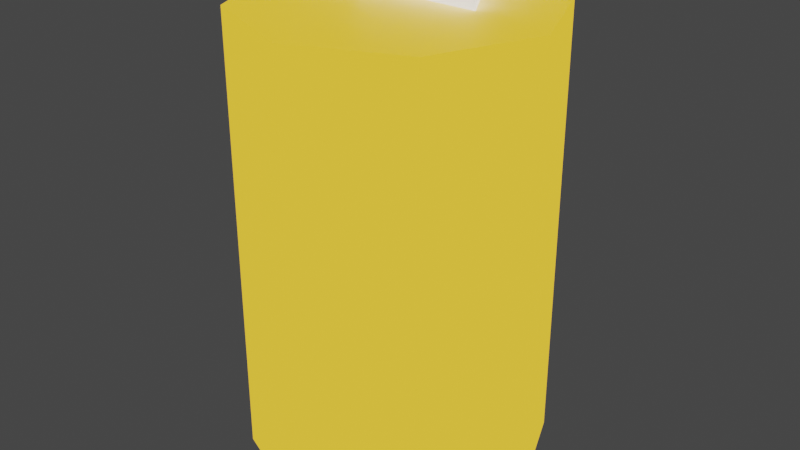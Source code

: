 # Source: lara.blend  (saved by Blender 2.83.18; exported with 4.5.12 LTS)
import bpy
from mathutils import Matrix  # noqa: F401  (used for matrix-valued properties, if any)

bpy.ops.wm.read_factory_settings(use_empty=True)
scene = bpy.context.scene
scene.name = 'Scene'

# ---- collections
col_collection = bpy.data.collections.new('Collection'); scene.collection.children.link(col_collection)

# ---- materials (node trees are filled in below, after node groups)
mat_body_mat = bpy.data.materials.new('body_mat')
mat_body_mat.use_transparent_shadow = False
mat_arrow_mat = bpy.data.materials.new('arrow_mat')
mat_arrow_mat.alpha_threshold = 0.0
mat_arrow_mat.use_transparent_shadow = False
mat_arrow_mat.line_color = (0.0, 0.0, 0.0, 1.0)

# ---- material node trees
mat_body_mat.use_nodes = True; mat_body_mat.node_tree.nodes.clear()
_N = mat_body_mat.node_tree.nodes; _L = mat_body_mat.node_tree.links
n0 = _N.new('ShaderNodeOutputMaterial'); n0.name = 'Material Output'; n0.location = (300, 300)
n1 = _N.new('ShaderNodeBsdfPrincipled'); n1.name = 'Principled BSDF'; n1.location = (10, 300)
n1.distribution = 'GGX'
n1.subsurface_method = 'BURLEY'
n1.inputs[3].default_value = 1.45
n1.inputs[27].default_value = (1.0, 0.5553, 0.0, 1.0)
n1.inputs[28].default_value = 1.0
_L.new(n1.outputs[0], n0.inputs[0])
n0.is_active_output = True
mat_arrow_mat.use_nodes = True; mat_arrow_mat.node_tree.nodes.clear()
_N = mat_arrow_mat.node_tree.nodes; _L = mat_arrow_mat.node_tree.links
n0 = _N.new('ShaderNodeOutputMaterial'); n0.name = 'Material Output'; n0.location = (300, 300)
n1 = _N.new('ShaderNodeBsdfPrincipled'); n1.name = 'Principled BSDF'; n1.location = (10, 300)
n1.distribution = 'GGX'
n1.subsurface_method = 'BURLEY'
n1.inputs[3].default_value = 1.45
n1.inputs[28].default_value = 1.0
_L.new(n1.outputs[0], n0.inputs[0])
n0.is_active_output = True

# ---- world
world_world = bpy.data.worlds.new('World'); scene.world = world_world
world_world.use_nodes = True; world_world.node_tree.nodes.clear()
_N = world_world.node_tree.nodes; _L = world_world.node_tree.links
n0 = _N.new('ShaderNodeOutputWorld'); n0.name = 'World Output'; n0.location = (300, 300)
n1 = _N.new('ShaderNodeBackground'); n1.name = 'Background'; n1.location = (10, 300)
n1.inputs[0].default_value = (0.05088, 0.05088, 0.05088, 1.0)
_L.new(n1.outputs[0], n0.inputs[0])
n0.is_active_output = True
world_world.color = (0.05088, 0.05088, 0.05088)
world_world.use_sun_shadow = False
world_world.sun_shadow_jitter_overblur = 0.0

# ---- meshes
me_body = bpy.data.meshes.new('body')
me_body.from_pydata([(0.0, 0.2, -0.3), (0.0, 0.2, 0.3), (0.1414, 0.1414, -0.3), (0.1414, 0.1414, 0.3), (0.2, -8.742e-09, -0.3), (0.2, -8.742e-09, 0.3), (0.1414, -0.1414, -0.3), (0.1414, -0.1414, 0.3), (-1.748e-08, -0.2, -0.3), (-1.748e-08, -0.2, 0.3), (-0.1414, -0.1414, -0.3), (-0.1414, -0.1414, 0.3), (-0.2, 2.385e-09, -0.3), (-0.2, 2.385e-09, 0.3), (-0.1414, 0.1414, -0.3), (-0.1414, 0.1414, 0.3)], [], [(0, 1, 3, 2), (2, 3, 5, 4), (4, 5, 7, 6), (6, 7, 9, 8), (8, 9, 11, 10), (10, 11, 13, 12), (3, 1, 15, 13, 11, 9, 7, 5), (12, 13, 15, 14), (14, 15, 1, 0), (0, 2, 4, 6, 8, 10, 12, 14)])
_uv = me_body.uv_layers.new(name='UVMap')
_uv.uv.foreach_set('vector', [1.0, 0.5, 1.0, 1.0, 0.875, 1.0, 0.875, 0.5, 0.875, 0.5, 0.875, 1.0, 0.75, 1.0, 0.75, 0.5, 0.75, 0.5, 0.75, 1.0, 0.625, 1.0, 0.625, 0.5, 0.625, 0.5, 0.625, 1.0, 0.5, 1.0, 0.5, 0.5, 0.5, 0.5, 0.5, 1.0, 0.375, 1.0, 0.375, 0.5, 0.375, 0.5, 0.375, 1.0, 0.25, 1.0, 0.25, 0.5, 0.4197, 0.4197, 0.25, 0.49, 0.08029, 0.4197, 0.01, 0.25, 0.08029, 0.08029, 0.25, 0.01, 0.4197, 0.08029, 0.49, 0.25, 0.25, 0.5, 0.25, 1.0, 0.125, 1.0, 0.125, 0.5, 0.125, 0.5, 0.125, 1.0, 0.0, 1.0, 0.0, 0.5, 0.75, 0.49, 0.9197, 0.4197, 0.99, 0.25, 0.9197, 0.08029, 0.75, 0.01, 0.5803, 0.08029, 0.51, 0.25, 0.5803, 0.4197])
me_body.materials.append(mat_body_mat)
me_body.use_remesh_fix_poles = True
me_body.use_remesh_preserve_attributes = False
me_body.use_mirror_vertex_groups = False
me_body.update()
me_arrow = bpy.data.meshes.new('arrow')
me_arrow.from_pydata([(0.002492, 0.09407, -0.02628), (0.002492, 0.09407, 0.02447), (0.09041, -0.05821, -0.02628), (0.09041, -0.05821, 0.02447), (-0.08542, -0.05821, -0.02628), (-0.08542, -0.05821, 0.02447)], [], [(0, 1, 3, 2), (2, 3, 5, 4), (3, 1, 5), (4, 5, 1, 0), (0, 2, 4)])
_uv = me_arrow.uv_layers.new(name='UVMap')
_uv.uv.foreach_set('vector', [1.0, 0.5, 1.0, 1.0, 0.6667, 1.0, 0.6667, 0.5, 0.6667, 0.5, 0.6667, 1.0, 0.3333, 1.0, 0.3333, 0.5, 0.4578, 0.13, 0.25, 0.49, 0.04215, 0.13, 0.3333, 0.5, 0.3333, 1.0, -5.96e-08, 1.0, -5.96e-08, 0.5, 0.75, 0.49, 0.9578, 0.13, 0.5422, 0.13])
me_arrow.materials.append(mat_arrow_mat)
me_arrow.use_remesh_fix_poles = True
me_arrow.use_remesh_preserve_attributes = False
me_arrow.use_mirror_vertex_groups = False
me_arrow.update()

# ---- objects
ob_torso = bpy.data.objects.new('torso', me_body)
ob_direction = bpy.data.objects.new('direction', me_arrow)

# ---- transforms, parenting, visibility, modifiers, constraints
ob_torso.location = (0.0, 0.0, 0.3)
ob_torso.color = (0.001357, 1.0, 0.9524, 1.0)
ob_torso.display_type = 'SOLID'
ob_torso.lineart.crease_threshold = 0.0
ob_direction.location = (0.0, 0.07844, 0.6082)
ob_direction.display_type = 'SOLID'
ob_direction.lineart.crease_threshold = 0.0

# ---- collection membership
col_collection.objects.link(ob_torso)
col_collection.objects.link(ob_direction)

# ---- scene / render settings (as saved in the file)
scene.frame_start = 1; scene.frame_end = 250; scene.frame_set(0)
scene.render.engine = 'BLENDER_EEVEE_NEXT'
scene.cycles.use_denoising = False
scene.cycles.samples = 128
scene.cycles.sampling_pattern = 'TABULATED_SOBOL'
scene.cycles.use_adaptive_sampling = False
scene.cycles.use_light_tree = False
scene.view_settings.view_transform = 'Filmic'
bpy.context.view_layer.update()

# ---- added for rendering (the .blend has no active camera): camera
cam_auto = bpy.data.cameras.new('AutoCamera')
cam_auto.lens = 50.0
cam_auto.sensor_width = 36.0
cam_auto.clip_end = 1000.0
ob_auto_camera = bpy.data.objects.new('AutoCamera', cam_auto)
scene.collection.objects.link(ob_auto_camera)
ob_auto_camera.location = (0.785234, -0.94228, 0.944527)
ob_auto_camera.rotation_euler = (1.09748, -7.21219e-08, 0.694738)
scene.camera = ob_auto_camera
bpy.context.view_layer.update()
